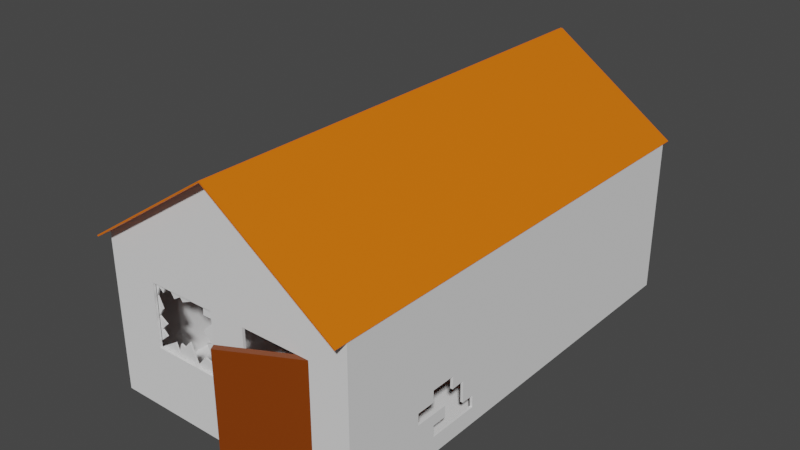 # Source: barn.blend  (saved by Blender 2.80.74; exported with 4.5.12 LTS)
import bpy
from mathutils import Matrix  # noqa: F401  (used for matrix-valued properties, if any)

bpy.ops.wm.read_factory_settings(use_empty=True)
scene = bpy.context.scene
scene.name = 'Scene'

# ---- collections
col_collection = bpy.data.collections.new('Collection'); scene.collection.children.link(col_collection)

# ---- materials (node trees are filled in below, after node groups)
mat_frame = bpy.data.materials.new('frame')
mat_frame.alpha_threshold = 0.0
mat_frame.use_transparent_shadow = False
mat_frame.line_color = (0.0, 0.0, 0.0, 1.0)
mat_window_pane = bpy.data.materials.new('window_pane')
mat_window_pane.use_transparent_shadow = False
mat_wood = bpy.data.materials.new('wood')
mat_wood.use_transparent_shadow = False
mat_roof = bpy.data.materials.new('roof')
mat_roof.use_transparent_shadow = False

# ---- material node trees
mat_frame.use_nodes = True; mat_frame.node_tree.nodes.clear()
_N = mat_frame.node_tree.nodes; _L = mat_frame.node_tree.links
n0 = _N.new('ShaderNodeOutputMaterial'); n0.name = 'Material Output'; n0.location = (300, 300)
n1 = _N.new('ShaderNodeBsdfPrincipled'); n1.name = 'Principled BSDF'; n1.location = (10, 300)
n1.distribution = 'GGX'
n1.subsurface_method = 'BURLEY'
n1.inputs[0].default_value = (0.2079, 0.03843, 0.0, 1.0)
n1.inputs[2].default_value = 0.4
n1.inputs[3].default_value = 1.45
n1.inputs[27].default_value = (0.0, 0.0, 0.0, 1.0)
n1.inputs[28].default_value = 1.0
_L.new(n1.outputs[0], n0.inputs[0])
n0.is_active_output = True
mat_wood.use_nodes = True; mat_wood.node_tree.nodes.clear()
_N = mat_wood.node_tree.nodes; _L = mat_wood.node_tree.links
n0 = _N.new('ShaderNodeOutputMaterial'); n0.name = 'Material Output'; n0.location = (300, 300)
n1 = _N.new('ShaderNodeBsdfPrincipled'); n1.name = 'Principled BSDF'; n1.location = (10, 300)
n1.distribution = 'GGX'
n1.subsurface_method = 'BURLEY'
n1.inputs[0].default_value = (0.8, 0.1279, 0.0, 1.0)
n1.inputs[3].default_value = 1.45
n1.inputs[27].default_value = (0.0, 0.0, 0.0, 1.0)
n1.inputs[28].default_value = 1.0
_L.new(n1.outputs[0], n0.inputs[0])
n0.is_active_output = True
mat_roof.use_nodes = True; mat_roof.node_tree.nodes.clear()
_N = mat_roof.node_tree.nodes; _L = mat_roof.node_tree.links
n0 = _N.new('ShaderNodeOutputMaterial'); n0.name = 'Material Output'; n0.location = (300, 300)
n1 = _N.new('ShaderNodeBsdfPrincipled'); n1.name = 'Principled BSDF'; n1.location = (10, 300)
n1.distribution = 'GGX'
n1.subsurface_method = 'BURLEY'
n1.inputs[0].default_value = (0.8, 0.1589, 0.0, 1.0)
n1.inputs[3].default_value = 1.45
n1.inputs[27].default_value = (0.0, 0.0, 0.0, 1.0)
n1.inputs[28].default_value = 1.0
_L.new(n1.outputs[0], n0.inputs[0])
n0.is_active_output = True

# ---- world
world_world = bpy.data.worlds.new('World'); scene.world = world_world
world_world.use_nodes = True; world_world.node_tree.nodes.clear()
_N = world_world.node_tree.nodes; _L = world_world.node_tree.links
n0 = _N.new('ShaderNodeOutputWorld'); n0.name = 'World Output'; n0.location = (300, 300)
n1 = _N.new('ShaderNodeBackground'); n1.name = 'Background'; n1.location = (10, 300)
n1.inputs[0].default_value = (0.05088, 0.05088, 0.05088, 1.0)
_L.new(n1.outputs[0], n0.inputs[0])
n0.is_active_output = True
world_world.color = (0.05088, 0.05088, 0.05088)
world_world.use_sun_shadow = False
world_world.sun_shadow_jitter_overblur = 0.0

# ---- meshes
me_cube_001 = bpy.data.meshes.new('Cube.001')
me_cube_001.from_pydata([(0.0, 0.0, 0.4515), (0.0, 0.0, -0.4495), (0.0, 0.0, -0.001902), (-0.5932, 0.0, 0.4515), (-0.5932, 0.0, -0.4495), (-0.5932, 0.0, -0.001902), (0.0, 0.02633, -0.4495), (0.0, 0.02633, -0.001902), (0.0, 0.02633, 0.4515), (-0.5932, 0.02633, -0.4495), (-0.5932, 0.02633, -0.001902), (-0.5932, 0.02633, 0.4515)], [], [(0, 3, 5, 2), (2, 5, 4, 1), (8, 7, 10, 11), (7, 6, 9, 10), (2, 1, 6, 7), (5, 3, 11, 10), (0, 2, 7, 8), (1, 4, 9, 6), (3, 0, 8, 11), (4, 5, 10, 9)])
_uv = me_cube_001.uv_layers.new(name='UVMap')
_uv.uv.foreach_set('vector', [0.0, 0.0, 0.0, 0.0, 0.0, 0.0, 0.0, 0.0, 0.0, 0.0, 0.0, 0.0, 0.0, 0.0, 0.0, 0.0, 0.0, 0.0, 0.0, 0.0, 0.0, 0.0, 0.0, 0.0, 0.0, 0.0, 0.0, 0.0, 0.0, 0.0, 0.0, 0.0, 0.0, 0.0, 0.0, 0.0, 0.0, 0.0, 0.0, 0.0, 0.0, 0.0, 0.0, 0.0, 0.0, 0.0, 0.0, 0.0, 0.0, 0.0, 0.0, 0.0, 0.0, 0.0, 0.0, 0.0, 0.0, 0.0, 0.0, 0.0, 0.0, 0.0, 0.0, 0.0, 0.0, 0.0, 0.0, 0.0, 0.0, 0.0, 0.0, 0.0, 0.0, 0.0, 0.0, 0.0, 0.0, 0.0, 0.0, 0.0])
me_cube_001.materials.append(mat_frame)
me_cube_001.use_remesh_preserve_volume = False
me_cube_001.use_remesh_preserve_attributes = False
me_cube_001.use_mirror_vertex_groups = False
me_cube_001.update()
me_cube_011 = bpy.data.meshes.new('Cube.011')
me_cube_011.from_pydata([(0.3103, 0.004041, 0.2326), (-0.2157, -4.304e-05, 0.2397), (0.3103, -0.002555, -0.2207), (-0.2157, -4.304e-05, -0.2137), (0.3103, 0.002788, 0.1465), (0.2071, 0.00324, 0.234), (-0.1122, 0.0007611, 0.2383), (-0.2157, -4.304e-05, 0.1209), (-0.2157, -4.304e-05, -0.008255), (-0.2157, -4.304e-05, -0.1659), (-0.2157, -4.304e-05, -0.2079), (-0.186, -0.0001849, 0.1865), (-0.1535, -0.0003403, 0.1591), (-0.05373, 2.323e-05, 0.1556), (0.003007, 0.0009131, 0.1858), (0.02324, 0.0007203, 0.1614), (0.2047, 0.001932, 0.1454), (0.1962, 0.0004684, 0.04948), (0.2608, 4.957e-05, -0.01463), (0.2177, -0.000456, -0.02581), (0.2716, -0.001811, -0.1484), (0.1892, -0.001976, -0.1278), (0.1129, -0.001612, -0.2067), (0.05534, -0.001337, -0.07994), (-0.0001899, -0.001072, -0.1335), (-0.03203, -0.00092, -0.1234), (-0.058, -0.000796, -0.1961), (-0.08701, -0.0006576, -0.1345), (-0.1622, -0.0002986, -0.1239), (-0.2037, -0.0001005, -0.09017), (-0.1529, -0.000343, -0.04296), (-0.1771, -0.0002274, 0.04739), (-0.1122, 0.01386, 0.2383), (-0.2157, 0.01306, 0.2397), (0.3103, 0.01589, 0.1465), (0.3103, 0.01055, -0.2207), (-0.2157, 0.01306, -0.2079), (-0.2157, 0.01306, -0.2137), (0.3103, 0.01714, 0.2326), (0.2071, 0.01634, 0.234), (-0.2157, 0.01306, 0.1209), (-0.2157, 0.01306, -0.008255), (-0.2157, 0.01306, -0.1659), (-0.186, 0.01292, 0.1865), (-0.1535, 0.01276, 0.1591), (-0.05373, 0.01312, 0.1556), (0.003007, 0.01401, 0.1858), (0.02324, 0.01382, 0.1614), (0.2047, 0.01503, 0.1454), (0.1962, 0.01357, 0.04948), (0.2608, 0.01315, -0.01463), (0.2177, 0.01265, -0.02581), (0.2716, 0.01129, -0.1484), (0.1892, 0.01113, -0.1278), (0.1129, 0.01149, -0.2067), (0.05534, 0.01176, -0.07994), (-0.0001899, 0.01203, -0.1335), (-0.03203, 0.01218, -0.1234), (-0.058, 0.01231, -0.1961), (-0.08701, 0.01244, -0.1345), (-0.1622, 0.0128, -0.1239), (-0.2037, 0.013, -0.09017), (-0.1529, 0.01276, -0.04296), (-0.1771, 0.01287, 0.04739)], [], [(1, 7, 11, 12, 6), (31, 7, 8), (8, 9, 28, 29, 30), (10, 3, 2, 4, 17, 18, 19, 20, 21, 22, 23, 24, 25, 26, 27), (4, 0, 5, 16), (5, 6, 13, 14, 15), (33, 32, 44, 43, 40), (63, 41, 40), (41, 62, 61, 60, 42), (36, 59, 58, 57, 56, 55, 54, 53, 52, 51, 50, 49, 34, 35, 37), (34, 48, 39, 38), (39, 47, 46, 45, 32), (17, 4, 34, 49), (6, 5, 39, 32), (30, 29, 61, 62), (18, 17, 49, 50), (7, 1, 33, 40), (8, 30, 62, 41), (19, 18, 50, 51), (8, 7, 40, 41), (31, 8, 41, 63), (20, 19, 51, 52), (9, 8, 41, 42), (7, 31, 63, 40), (21, 20, 52, 53), (11, 7, 40, 43), (22, 21, 53, 54), (12, 11, 43, 44), (23, 22, 54, 55), (6, 12, 44, 32), (24, 23, 55, 56), (13, 6, 32, 45), (1, 6, 32, 33), (25, 24, 56, 57), (14, 13, 45, 46), (4, 2, 35, 34), (26, 25, 57, 58), (15, 14, 46, 47), (3, 10, 36, 37), (27, 26, 58, 59), (5, 15, 47, 39), (2, 3, 37, 35), (10, 27, 59, 36), (16, 5, 39, 48), (0, 4, 34, 38), (28, 9, 42, 60), (4, 16, 48, 34), (5, 0, 38, 39), (29, 28, 60, 61)])
_uv = me_cube_011.uv_layers.new(name='UVMap')
_uv.uv.foreach_set('vector', [0.0, 0.0, 0.0, 0.0, 0.0, 0.0, 0.0, 0.0, 0.0, 0.0, 0.0, 0.0, 0.0, 0.0, 0.0, 0.0, 0.0, 0.0, 0.0, 0.0, 0.0, 0.0, 0.0, 0.0, 0.0, 0.0, 0.0, 0.0, 0.0, 0.0, 0.0, 0.0, 0.0, 0.0, 0.0, 0.0, 0.0, 0.0, 0.0, 0.0, 0.0, 0.0, 0.0, 0.0, 0.0, 0.0, 0.0, 0.0, 0.0, 0.0, 0.0, 0.0, 0.0, 0.0, 0.0, 0.0, 0.0, 0.0, 0.0, 0.0, 0.0, 0.0, 0.0, 0.0, 0.0, 0.0, 0.0, 0.0, 0.0, 0.0, 0.0, 0.0, 0.0, 0.0, 0.0, 0.0, 0.0, 0.0, 0.0, 0.0, 0.0, 0.0, 0.0, 0.0, 0.0, 0.0, 0.0, 0.0, 0.0, 0.0, 0.0, 0.0, 0.0, 0.0, 0.0, 0.0, 0.0, 0.0, 0.0, 0.0, 0.0, 0.0, 0.0, 0.0, 0.0, 0.0, 0.0, 0.0, 0.0, 0.0, 0.0, 0.0, 0.0, 0.0, 0.0, 0.0, 0.0, 0.0, 0.0, 0.0, 0.0, 0.0, 0.0, 0.0, 0.0, 0.0, 0.0, 0.0, 0.0, 0.0, 0.0, 0.0, 0.0, 0.0, 0.0, 0.0, 0.0, 0.0, 0.0, 0.0, 0.0, 0.0, 0.0, 0.0, 0.0, 0.0, 0.0, 0.0, 0.0, 0.0, 0.0, 0.0, 0.0, 0.0, 0.0, 0.0, 0.0, 0.0, 0.0, 0.0, 0.0, 0.0, 0.0, 0.0, 0.0, 0.0, 0.0, 0.0, 0.0, 0.0, 0.0, 0.0, 0.0, 0.0, 0.0, 0.0, 0.0, 0.0, 0.0, 0.0, 0.0, 0.0, 0.0, 0.0, 0.0, 0.0, 0.0, 0.0, 0.0, 0.0, 0.0, 0.0, 0.0, 0.0, 0.0, 0.0, 0.0, 0.0, 0.0, 0.0, 0.0, 0.0, 0.0, 0.0, 0.0, 0.0, 0.0, 0.0, 0.0, 0.0, 0.0, 0.0, 0.0, 0.0, 0.0, 0.0, 0.0, 0.0, 0.0, 0.0, 0.0, 0.0, 0.0, 0.0, 0.0, 0.0, 0.0, 0.0, 0.0, 0.0, 0.0, 0.0, 0.0, 0.0, 0.0, 0.0, 0.0, 0.0, 0.0, 0.0, 0.0, 0.0, 0.0, 0.0, 0.0, 0.0, 0.0, 0.0, 0.0, 0.0, 0.0, 0.0, 0.0, 0.0, 0.0, 0.0, 0.0, 0.0, 0.0, 0.0, 0.0, 0.0, 0.0, 0.0, 0.0, 0.0, 0.0, 0.0, 0.0, 0.0, 0.0, 0.0, 0.0, 0.0, 0.0, 0.0, 0.0, 0.0, 0.0, 0.0, 0.0, 0.0, 0.0, 0.0, 0.0, 0.0, 0.0, 0.0, 0.0, 0.0, 0.0, 0.0, 0.0, 0.0, 0.0, 0.0, 0.0, 0.0, 0.0, 0.0, 0.0, 0.0, 0.0, 0.0, 0.0, 0.0, 0.0, 0.0, 0.0, 0.0, 0.0, 0.0, 0.0, 0.0, 0.0, 0.0, 0.0, 0.0, 0.0, 0.0, 0.0, 0.0, 0.0, 0.0, 0.0, 0.0, 0.0, 0.0, 0.0, 0.0, 0.0, 0.0, 0.0, 0.0, 0.0, 0.0, 0.0, 0.0, 0.0, 0.0, 0.0, 0.0, 0.0, 0.0, 0.0, 0.0, 0.0, 0.0, 0.0, 0.0, 0.0, 0.0, 0.0, 0.0, 0.0, 0.0, 0.0, 0.0, 0.0, 0.0, 0.0, 0.0, 0.0, 0.0, 0.0, 0.0, 0.0, 0.0, 0.0, 0.0, 0.0, 0.0, 0.0, 0.0, 0.0, 0.0, 0.0, 0.0, 0.0, 0.0, 0.0, 0.0, 0.0, 0.0, 0.0, 0.0, 0.0, 0.0, 0.0, 0.0, 0.0, 0.0, 0.0, 0.0, 0.0, 0.0, 0.0, 0.0, 0.0, 0.0, 0.0, 0.0, 0.0, 0.0, 0.0, 0.0, 0.0, 0.0, 0.0, 0.0, 0.0, 0.0, 0.0, 0.0, 0.0, 0.0, 0.0, 0.0, 0.0, 0.0, 0.0, 0.0, 0.0, 0.0, 0.0, 0.0, 0.0, 0.0, 0.0, 0.0, 0.0, 0.0, 0.0, 0.0, 0.0, 0.0, 0.0, 0.0, 0.0, 0.0, 0.0, 0.0, 0.0, 0.0])
me_cube_011.materials.append(mat_window_pane)
me_cube_011.use_remesh_preserve_volume = False
me_cube_011.use_remesh_preserve_attributes = False
me_cube_011.use_mirror_vertex_groups = False
me_cube_011.update()
me_cube_005 = bpy.data.meshes.new('Cube.005')
me_cube_005.from_pydata([(-1.0, -1.733, -1.0), (-1.0, -1.733, 0.1952), (-1.0, 1.733, -1.0), (-1.0, 1.733, 0.1952), (1.0, -1.733, -1.0), (1.0, -1.733, 0.1952), (1.0, 1.733, -1.0), (1.0, 1.733, 0.1952), (0.706, 1.733, -1.0), (0.1767, 1.733, -1.0), (-0.09398, 1.733, -1.0), (-0.6249, 1.733, -1.0), (-0.6249, 1.733, 0.1952), (-0.09398, 1.733, 0.1952), (0.1767, 1.733, 0.1952), (0.706, 1.733, 0.1952), (-0.6249, -1.733, -1.0), (-0.09398, -1.733, -1.0), (0.1767, -1.733, -1.0), (0.706, -1.733, -1.0), (0.706, -1.733, 0.1952), (0.1767, -1.733, 0.1952), (-0.09398, -1.733, 0.1952), (-0.6249, -1.733, 0.1952), (-1.0, -1.733, -0.03937), (-1.0, 1.733, -0.03937), (1.0, 1.733, -0.03937), (1.0, -1.733, -0.03937), (0.706, -1.733, -0.03937), (0.1767, -1.733, -0.03937), (-0.09398, -1.733, -0.03937), (-0.6249, -1.733, -0.03937), (-0.6249, 1.733, -0.03937), (-0.09398, 1.733, -0.03937), (0.1767, 1.733, -0.03937), (0.706, 1.733, -0.03937), (-1.0, 1.733, -0.5197), (1.0, 1.733, -0.5197), (1.0, -1.733, -0.5197), (0.706, -1.733, -0.5197), (0.1767, -1.733, -0.5197), (-0.09398, -1.733, -0.5197), (-0.6249, -1.733, -0.5197), (-0.6249, 1.733, -0.5197), (-0.09398, 1.733, -0.5197), (0.1767, 1.733, -0.5197), (0.706, 1.733, -0.5197), (-1.0, -1.733, -0.5197), (-1.0, 1.733, -0.9472), (1.0, 1.733, -0.9472), (1.0, -1.733, -0.9472), (0.706, -1.733, -0.9472), (0.1767, -1.733, -0.9472), (-0.09398, -1.733, -0.9472), (-0.6249, -1.733, -0.9472), (-0.6249, 1.733, -0.9472), (-0.09398, 1.733, -0.9472), (0.1767, 1.733, -0.9472), (0.706, 1.733, -0.9472), (-1.0, -1.733, -0.9472), (0.311, 1.733, -0.5197), (0.1767, 1.733, -0.6727), (0.1767, 1.733, -0.8164), (0.4524, 1.733, -0.9472), (0.6564, 1.733, -0.9472), (0.8639, 1.733, -0.5197), (0.706, 1.733, -0.7677), (0.706, 1.733, -0.8802), (0.8697, 1.733, -0.4802), (0.2971, 1.733, -0.6379), (0.2298, 1.733, -0.784), (0.2437, 1.733, -0.8582), (0.3527, 1.733, -0.8095), (0.3828, 1.733, -0.886), (0.4895, 1.733, -0.8535), (0.5312, 1.733, -0.4756), (0.9022, 1.733, -0.7167), (0.8419, 1.733, -0.668), (0.9393, 1.733, -0.9092), (-1.0, -0.06118, -0.5197), (-1.0, 0.2459, -0.5197), (-1.0, 0.513, -0.5197), (-1.0, 0.645, -0.5197), (-1.0, -0.06425, -0.6525), (-1.0, 0.08927, -0.6525), (-1.0, 0.09234, -0.7753), (-1.0, 0.3963, -0.7753), (-1.0, 0.3933, -0.6402), (-1.0, 0.513, -0.6402), (-1.0, 0.645, -0.4038), (-1.0, 0.427, -0.4038), (-1.0, 0.427, -0.2994), (-1.0, 0.1169, -0.3024), (-1.0, 0.1169, -0.4038), (-1.0, 0.252, -0.4038), (1.0, -0.7883, -0.5197), (1.0, -0.981, -0.5197), (1.0, -0.981, -0.6083), (1.0, -1.126, -0.6083), (1.0, -1.126, -0.695), (1.0, -0.8653, -0.6974), (1.0, -0.8653, -0.7842), (1.0, -0.9762, -0.7842), (1.0, -0.9738, -0.8709), (1.0, -0.5762, -0.8709), (1.0, -0.5786, -0.7793), (1.0, -0.6798, -0.7793), (1.0, -0.6822, -0.6107), (1.0, -0.7907, -0.6155), (0.001134, 1.733, -1.0), (0.001134, -1.733, -1.0), (0.001134, -1.733, 0.1952), (0.001134, -1.733, -0.03937), (0.001134, -1.733, -0.5197), (0.001134, 1.733, -0.9472), (0.001134, -1.733, -0.9472), (-0.0007355, 1.733, 0.1952), (-0.0007355, 1.733, -0.03937), (-0.0007355, 1.733, -0.5197), (0.02344, -1.733, 0.8683), (0.02344, 1.733, 0.8683), (0.02344, -1.733, 0.8683), (0.02344, 1.733, 0.8683), (0.02344, 1.733, 0.8683), (0.02344, 1.733, 0.8683), (0.02344, 1.733, 0.8683), (0.02344, 1.733, 0.8683), (0.02344, -1.733, 0.8683), (0.02344, -1.733, 0.8683), (0.02344, -1.733, 0.8683), (0.02344, -1.733, 0.8683), (0.02344, -1.733, 0.8683), (0.02344, 1.733, 0.8683)], [], [(24, 1, 3, 25), (35, 15, 7, 26), (26, 7, 5, 27), (31, 23, 1, 24), (8, 6, 4, 19), (2, 11, 16, 0), (11, 10, 17, 16), (109, 9, 18, 110), (9, 8, 19, 18), (27, 5, 20, 28), (28, 20, 21, 29), (112, 111, 22, 30), (30, 22, 23, 31), (25, 3, 12, 32), (32, 12, 13, 33), (117, 116, 14, 34), (34, 14, 15, 35), (45, 34, 35, 46, 75, 60), (118, 117, 34, 45), (43, 32, 33, 44), (36, 25, 32, 43), (113, 112, 30, 41), (38, 27, 28, 39), (42, 31, 24, 47), (37, 26, 27, 38, 96, 95), (47, 24, 25, 36, 82, 89, 90, 91, 92, 93, 94, 80, 79), (59, 47, 79, 83, 84, 85, 86, 87, 88, 81, 82, 36, 48), (58, 67, 78, 66, 76, 77, 65, 37, 49), (49, 37, 95, 108, 107, 106, 105, 104, 103, 102, 101, 100, 99, 98, 97, 96, 38, 50), (54, 42, 47, 59), (50, 38, 39, 51), (115, 113, 41, 53), (53, 41, 42, 54), (48, 36, 43, 55), (55, 43, 44, 56), (56, 44, 118, 114), (57, 62, 71, 72, 73, 63), (9, 57, 63, 64, 58, 8), (109, 114, 57, 9), (11, 55, 56, 10), (2, 48, 55, 11), (17, 53, 54, 16), (110, 115, 53, 17), (19, 51, 52, 18), (4, 50, 51, 19), (16, 54, 59, 0), (6, 49, 50, 4), (8, 58, 49, 6), (0, 59, 48, 2), (65, 68, 46, 35, 26, 37), (74, 64, 63), (60, 61, 45), (61, 69, 70, 62), (18, 52, 115, 110), (10, 56, 114, 109), (52, 40, 113, 115), (40, 29, 112, 113), (29, 21, 111, 112), (10, 109, 110, 17), (44, 33, 117, 118), (33, 13, 116, 117), (114, 118, 45, 61, 62, 57), (111, 21, 128, 131), (7, 15, 126, 122), (15, 14, 125, 126), (116, 13, 124, 132), (22, 111, 131, 129), (12, 3, 120, 123), (23, 22, 129, 130), (13, 12, 123, 124), (20, 5, 121, 127), (1, 23, 130, 119), (14, 116, 132, 125), (21, 20, 127, 128)])
_uv = me_cube_005.uv_layers.new(name='UVMap')
_uv.uv.foreach_set('vector', [0.5759, 0.0, 0.625, 0.0, 0.625, 0.25, 0.5759, 0.25, 0.5759, 0.4633, 0.625, 0.4633, 0.625, 0.5, 0.5759, 0.5, 0.5759, 0.5, 0.625, 0.5, 0.625, 0.75, 0.5759, 0.75, 0.5759, 0.9531, 0.625, 0.9531, 0.625, 1.0, 0.5759, 1.0, 0.3383, 0.5, 0.375, 0.5, 0.375, 0.75, 0.3383, 0.75, 0.125, 0.5, 0.1719, 0.5, 0.1719, 0.75, 0.125, 0.75, 0.1719, 0.5, 0.2383, 0.5, 0.2383, 0.75, 0.1719, 0.75, 0.2501, 0.5, 0.2721, 0.5, 0.2721, 0.75, 0.2501, 0.75, 0.2721, 0.5, 0.3383, 0.5, 0.3383, 0.75, 0.2721, 0.75, 0.5759, 0.75, 0.625, 0.75, 0.625, 0.7867, 0.5759, 0.7867, 0.5759, 0.7867, 0.625, 0.7867, 0.625, 0.8529, 0.5759, 0.8529, 0.5759, 0.8749, 0.625, 0.8749, 0.625, 0.8867, 0.5759, 0.8867, 0.5759, 0.8867, 0.625, 0.8867, 0.625, 0.9531, 0.5759, 0.9531, 0.5759, 0.25, 0.625, 0.25, 0.625, 0.2969, 0.5759, 0.2969, 0.5759, 0.2969, 0.625, 0.2969, 0.625, 0.3633, 0.5759, 0.3633, 0.5759, 0.3749, 0.625, 0.3749, 0.625, 0.3971, 0.5759, 0.3971, 0.5759, 0.3971, 0.625, 0.3971, 0.625, 0.4633, 0.5759, 0.4633, 0.4755, 0.3971, 0.5759, 0.3971, 0.5759, 0.4633, 0.4755, 0.4633, 0.4847, 0.4414, 0.4755, 0.4139, 0.4755, 0.3749, 0.5759, 0.3749, 0.5759, 0.3971, 0.4755, 0.3971, 0.4755, 0.2969, 0.5759, 0.2969, 0.5759, 0.3633, 0.4755, 0.3633, 0.4755, 0.25, 0.5759, 0.25, 0.5759, 0.2969, 0.4755, 0.2969, 0.4755, 0.8749, 0.5759, 0.8749, 0.5759, 0.8867, 0.4755, 0.8867, 0.4755, 0.75, 0.5759, 0.75, 0.5759, 0.7867, 0.4755, 0.7867, 0.4755, 0.9531, 0.5759, 0.9531, 0.5759, 1.0, 0.4755, 1.0, 0.4755, 0.5, 0.5759, 0.5, 0.5759, 0.75, 0.4755, 0.75, 0.4755, 0.6958, 0.4755, 0.6819, 0.4755, 0.0, 0.5759, 0.0, 0.5759, 0.25, 0.4755, 0.25, 0.4755, 0.1715, 0.4997, 0.1715, 0.4997, 0.1558, 0.5216, 0.1558, 0.5209, 0.1334, 0.4997, 0.1334, 0.4997, 0.1432, 0.4755, 0.1427, 0.4755, 0.1206, 0.386, 0.0, 0.4755, 0.0, 0.4755, 0.1206, 0.4477, 0.1204, 0.4477, 0.1314, 0.422, 0.1317, 0.422, 0.1536, 0.4503, 0.1534, 0.4503, 0.162, 0.4755, 0.162, 0.4755, 0.1715, 0.4755, 0.25, 0.386, 0.25, 0.386, 0.4633, 0.4001, 0.4633, 0.394, 0.4924, 0.4236, 0.4633, 0.4343, 0.4878, 0.4444, 0.4802, 0.4755, 0.483, 0.4755, 0.5, 0.386, 0.5, 0.386, 0.5, 0.4755, 0.5, 0.4755, 0.6819, 0.4554, 0.682, 0.4564, 0.6742, 0.4212, 0.674, 0.4212, 0.6667, 0.402, 0.6666, 0.402, 0.6952, 0.4201, 0.6954, 0.4201, 0.6874, 0.4383, 0.6874, 0.4388, 0.7062, 0.4569, 0.7062, 0.4569, 0.6958, 0.4755, 0.6958, 0.4755, 0.75, 0.386, 0.75, 0.386, 0.9531, 0.4755, 0.9531, 0.4755, 1.0, 0.386, 1.0, 0.386, 0.75, 0.4755, 0.75, 0.4755, 0.7867, 0.386, 0.7867, 0.386, 0.8749, 0.4755, 0.8749, 0.4755, 0.8867, 0.386, 0.8867, 0.386, 0.8867, 0.4755, 0.8867, 0.4755, 0.9531, 0.386, 0.9531, 0.386, 0.25, 0.4755, 0.25, 0.4755, 0.2969, 0.386, 0.2969, 0.386, 0.2969, 0.4755, 0.2969, 0.4755, 0.3633, 0.386, 0.3633, 0.386, 0.3633, 0.4755, 0.3633, 0.4755, 0.3749, 0.386, 0.3751, 0.386, 0.3971, 0.4134, 0.3971, 0.4047, 0.4055, 0.4149, 0.4191, 0.3989, 0.4229, 0.386, 0.4316, 0.375, 0.3971, 0.386, 0.3971, 0.386, 0.4316, 0.386, 0.4571, 0.386, 0.4633, 0.375, 0.4633, 0.375, 0.3751, 0.386, 0.3751, 0.386, 0.3971, 0.375, 0.3971, 0.375, 0.2969, 0.386, 0.2969, 0.386, 0.3633, 0.375, 0.3633, 0.375, 0.25, 0.386, 0.25, 0.386, 0.2969, 0.375, 0.2969, 0.375, 0.8867, 0.386, 0.8867, 0.386, 0.9531, 0.375, 0.9531, 0.375, 0.8749, 0.386, 0.8749, 0.386, 0.8867, 0.375, 0.8867, 0.375, 0.7867, 0.386, 0.7867, 0.386, 0.8529, 0.375, 0.8529, 0.375, 0.75, 0.386, 0.75, 0.386, 0.7867, 0.375, 0.7867, 0.375, 0.9531, 0.386, 0.9531, 0.386, 1.0, 0.375, 1.0, 0.375, 0.5, 0.386, 0.5, 0.386, 0.75, 0.375, 0.75, 0.375, 0.4633, 0.386, 0.4633, 0.386, 0.5, 0.375, 0.5, 0.375, 0.0, 0.386, 0.0, 0.386, 0.25, 0.375, 0.25, 0.4755, 0.483, 0.4837, 0.4837, 0.4755, 0.4633, 0.5759, 0.4633, 0.5759, 0.5, 0.4755, 0.5, 0.4056, 0.4362, 0.386, 0.4571, 0.386, 0.4316, 0.4755, 0.4139, 0.4435, 0.3971, 0.4755, 0.3971, 0.4435, 0.3971, 0.4507, 0.4121, 0.4202, 0.4037, 0.4134, 0.3971, 0.375, 0.8529, 0.386, 0.8529, 0.386, 0.8749, 0.375, 0.8749, 0.375, 0.3633, 0.386, 0.3633, 0.386, 0.3751, 0.375, 0.3751, 0.386, 0.8529, 0.4755, 0.8529, 0.4755, 0.8749, 0.386, 0.8749, 0.4755, 0.8529, 0.5759, 0.8529, 0.5759, 0.8749, 0.4755, 0.8749, 0.5759, 0.8529, 0.625, 0.8529, 0.625, 0.8749, 0.5759, 0.8749, 0.2383, 0.5, 0.2501, 0.5, 0.2501, 0.75, 0.2383, 0.75, 0.4755, 0.3633, 0.5759, 0.3633, 0.5759, 0.3749, 0.4755, 0.3749, 0.5759, 0.3633, 0.625, 0.3633, 0.625, 0.3749, 0.5759, 0.3749, 0.386, 0.3751, 0.4755, 0.3749, 0.4755, 0.3971, 0.4435, 0.3971, 0.4134, 0.3971, 0.386, 0.3971, 0.625, 0.8749, 0.625, 0.8529, 0.625, 0.8529, 0.625, 0.8749, 0.625, 0.5, 0.625, 0.4633, 0.625, 0.4633, 0.625, 0.5, 0.625, 0.4633, 0.625, 0.3971, 0.625, 0.3971, 0.625, 0.4633, 0.625, 0.3749, 0.625, 0.3633, 0.625, 0.3633, 0.625, 0.3749, 0.625, 0.8867, 0.625, 0.8749, 0.625, 0.8749, 0.625, 0.8867, 0.625, 0.2969, 0.625, 0.25, 0.625, 0.25, 0.625, 0.2969, 0.625, 0.9531, 0.625, 0.8867, 0.625, 0.8867, 0.625, 0.9531, 0.625, 0.3633, 0.625, 0.2969, 0.625, 0.2969, 0.625, 0.3633, 0.625, 0.7867, 0.625, 0.75, 0.625, 0.75, 0.625, 0.7867, 0.625, 1.0, 0.625, 0.9531, 0.625, 0.9531, 0.625, 1.0, 0.625, 0.3971, 0.625, 0.3749, 0.625, 0.3749, 0.625, 0.3971, 0.625, 0.8529, 0.625, 0.7867, 0.625, 0.7867, 0.625, 0.8529])
me_cube_005.use_remesh_preserve_volume = False
me_cube_005.use_remesh_preserve_attributes = False
me_cube_005.use_mirror_vertex_groups = False
me_cube_005.update()
me_cube_007 = bpy.data.meshes.new('Cube.007')
me_cube_007.from_pydata([(-1.0, -1.0, -1.0), (-1.0, -1.0, 1.0), (-1.0, 1.0, -1.0), (-1.0, 1.0, 1.0), (1.0, -1.0, -1.0), (1.0, -1.0, 1.0), (1.0, 1.0, -1.0), (1.0, 1.0, 1.0)], [], [(0, 1, 3, 2), (2, 3, 7, 6), (6, 7, 5, 4), (4, 5, 1, 0), (2, 6, 4, 0), (7, 3, 1, 5)])
_uv = me_cube_007.uv_layers.new(name='UVMap')
_uv.uv.foreach_set('vector', [0.375, 0.0, 0.625, 0.0, 0.625, 0.25, 0.375, 0.25, 0.375, 0.25, 0.625, 0.25, 0.625, 0.5, 0.375, 0.5, 0.375, 0.5, 0.625, 0.5, 0.625, 0.75, 0.375, 0.75, 0.375, 0.75, 0.625, 0.75, 0.625, 1.0, 0.375, 1.0, 0.125, 0.5, 0.375, 0.5, 0.375, 0.75, 0.125, 0.75, 0.625, 0.5, 0.875, 0.5, 0.875, 0.75, 0.625, 0.75])
me_cube_007.materials.append(mat_wood)
me_cube_007.use_remesh_preserve_volume = False
me_cube_007.use_remesh_preserve_attributes = False
me_cube_007.use_mirror_vertex_groups = False
me_cube_007.update()
me_cube_008 = bpy.data.meshes.new('Cube.008')
me_cube_008.from_pydata([(-1.0, -1.0, -1.0), (-1.0, -1.0, 1.0), (-1.0, 1.0, -1.0), (-1.0, 1.0, 1.0), (1.0, -1.0, -1.0), (1.0, -1.0, 1.0), (1.0, 1.0, -1.0), (1.0, 1.0, 1.0)], [], [(0, 1, 3, 2), (2, 3, 7, 6), (6, 7, 5, 4), (4, 5, 1, 0), (2, 6, 4, 0), (7, 3, 1, 5)])
_uv = me_cube_008.uv_layers.new(name='UVMap')
_uv.uv.foreach_set('vector', [0.375, 0.0, 0.625, 0.0, 0.625, 0.25, 0.375, 0.25, 0.375, 0.25, 0.625, 0.25, 0.625, 0.5, 0.375, 0.5, 0.375, 0.5, 0.625, 0.5, 0.625, 0.75, 0.375, 0.75, 0.375, 0.75, 0.625, 0.75, 0.625, 1.0, 0.375, 1.0, 0.125, 0.5, 0.375, 0.5, 0.375, 0.75, 0.125, 0.75, 0.625, 0.5, 0.875, 0.5, 0.875, 0.75, 0.625, 0.75])
me_cube_008.materials.append(mat_wood)
me_cube_008.use_remesh_preserve_volume = False
me_cube_008.use_remesh_preserve_attributes = False
me_cube_008.use_mirror_vertex_groups = False
me_cube_008.update()
me_cube_009 = bpy.data.meshes.new('Cube.009')
me_cube_009.from_pydata([(-1.0, -1.0, -1.0), (-1.0, -1.0, 1.0), (-1.0, 1.0, -1.0), (-1.0, 1.0, 1.0), (1.0, -1.0, -1.0), (1.0, -1.0, 1.0), (1.0, 1.0, -1.0), (1.0, 1.0, 1.0)], [], [(0, 1, 3, 2), (2, 3, 7, 6), (6, 7, 5, 4), (4, 5, 1, 0), (2, 6, 4, 0), (7, 3, 1, 5)])
_uv = me_cube_009.uv_layers.new(name='UVMap')
_uv.uv.foreach_set('vector', [0.375, 0.0, 0.625, 0.0, 0.625, 0.25, 0.375, 0.25, 0.375, 0.25, 0.625, 0.25, 0.625, 0.5, 0.375, 0.5, 0.375, 0.5, 0.625, 0.5, 0.625, 0.75, 0.375, 0.75, 0.375, 0.75, 0.625, 0.75, 0.625, 1.0, 0.375, 1.0, 0.125, 0.5, 0.375, 0.5, 0.375, 0.75, 0.125, 0.75, 0.625, 0.5, 0.875, 0.5, 0.875, 0.75, 0.625, 0.75])
me_cube_009.materials.append(mat_wood)
me_cube_009.use_remesh_preserve_volume = False
me_cube_009.use_remesh_preserve_attributes = False
me_cube_009.use_mirror_vertex_groups = False
me_cube_009.update()
me_cube_010 = bpy.data.meshes.new('Cube.010')
me_cube_010.from_pydata([(-1.0, -1.0, -1.0), (-1.0, -1.0, 1.0), (-1.0, 1.0, -1.0), (-1.0, 1.0, 1.0), (1.0, -1.0, -1.0), (1.0, -1.0, 1.0), (1.0, 1.0, -1.0), (1.0, 1.0, 1.0)], [], [(0, 1, 3, 2), (2, 3, 7, 6), (6, 7, 5, 4), (4, 5, 1, 0), (2, 6, 4, 0), (7, 3, 1, 5)])
_uv = me_cube_010.uv_layers.new(name='UVMap')
_uv.uv.foreach_set('vector', [0.375, 0.0, 0.625, 0.0, 0.625, 0.25, 0.375, 0.25, 0.375, 0.25, 0.625, 0.25, 0.625, 0.5, 0.375, 0.5, 0.375, 0.5, 0.625, 0.5, 0.625, 0.75, 0.375, 0.75, 0.375, 0.75, 0.625, 0.75, 0.625, 1.0, 0.375, 1.0, 0.125, 0.5, 0.375, 0.5, 0.375, 0.75, 0.125, 0.75, 0.625, 0.5, 0.875, 0.5, 0.875, 0.75, 0.625, 0.75])
me_cube_010.materials.append(mat_wood)
me_cube_010.use_remesh_preserve_volume = False
me_cube_010.use_remesh_preserve_attributes = False
me_cube_010.use_mirror_vertex_groups = False
me_cube_010.update()
me_cube_014 = bpy.data.meshes.new('Cube.014')
me_cube_014.from_pydata([(-1.0, -1.0, -1.0), (-1.0, -1.0, 1.0), (-1.0, 1.0, -1.0), (-1.0, 1.0, 1.0), (1.0, -1.0, -1.0), (1.0, -1.0, 1.0), (1.0, 1.0, -1.0), (1.0, 1.0, 1.0)], [], [(0, 1, 3, 2), (2, 3, 7, 6), (6, 7, 5, 4), (4, 5, 1, 0), (2, 6, 4, 0), (7, 3, 1, 5)])
_uv = me_cube_014.uv_layers.new(name='UVMap')
_uv.uv.foreach_set('vector', [0.375, 0.0, 0.625, 0.0, 0.625, 0.25, 0.375, 0.25, 0.375, 0.25, 0.625, 0.25, 0.625, 0.5, 0.375, 0.5, 0.375, 0.5, 0.625, 0.5, 0.625, 0.75, 0.375, 0.75, 0.375, 0.75, 0.625, 0.75, 0.625, 1.0, 0.375, 1.0, 0.125, 0.5, 0.375, 0.5, 0.375, 0.75, 0.125, 0.75, 0.625, 0.5, 0.875, 0.5, 0.875, 0.75, 0.625, 0.75])
me_cube_014.materials.append(mat_wood)
me_cube_014.use_remesh_preserve_volume = False
me_cube_014.use_remesh_preserve_attributes = False
me_cube_014.use_mirror_vertex_groups = False
me_cube_014.update()
me_cube_015 = bpy.data.meshes.new('Cube.015')
me_cube_015.from_pydata([(-1.0, -1.0, -1.0), (-1.0, -1.0, 1.0), (-1.0, 1.0, -1.0), (-1.0, 1.0, 1.0), (1.0, -1.0, -1.0), (1.0, -1.0, 1.0), (1.0, 1.0, -1.0), (1.0, 1.0, 1.0)], [], [(0, 1, 3, 2), (2, 3, 7, 6), (6, 7, 5, 4), (4, 5, 1, 0), (2, 6, 4, 0), (7, 3, 1, 5)])
_uv = me_cube_015.uv_layers.new(name='UVMap')
_uv.uv.foreach_set('vector', [0.375, 0.0, 0.625, 0.0, 0.625, 0.25, 0.375, 0.25, 0.375, 0.25, 0.625, 0.25, 0.625, 0.5, 0.375, 0.5, 0.375, 0.5, 0.625, 0.5, 0.625, 0.75, 0.375, 0.75, 0.375, 0.75, 0.625, 0.75, 0.625, 1.0, 0.375, 1.0, 0.125, 0.5, 0.375, 0.5, 0.375, 0.75, 0.125, 0.75, 0.625, 0.5, 0.875, 0.5, 0.875, 0.75, 0.625, 0.75])
me_cube_015.materials.append(mat_wood)
me_cube_015.use_remesh_preserve_volume = False
me_cube_015.use_remesh_preserve_attributes = False
me_cube_015.use_mirror_vertex_groups = False
me_cube_015.update()
me_cube_017 = bpy.data.meshes.new('Cube.017')
me_cube_017.from_pydata([(-1.0, -1.733, 0.1936), (1.0, -1.733, 0.1936), (0.02344, -1.733, 0.8667), (0.02344, -1.733, 0.8667), (-1.0, 1.9, 0.1936), (1.0, 1.9, 0.1936), (0.02344, 1.9, 0.8667), (0.02344, 1.9, 0.8667)], [], [(2, 0, 4, 6), (1, 3, 7, 5)])
_uv = me_cube_017.uv_layers.new(name='UVMap')
_uv.uv.foreach_set('vector', [0.0, 0.0, 0.0, 0.0, 0.0, 0.0, 0.0, 0.0, 0.0, 0.0, 0.0, 0.0, 0.0, 0.0, 0.0, 0.0])
me_cube_017.materials.append(mat_roof)
me_cube_017.use_remesh_preserve_volume = False
me_cube_017.use_remesh_preserve_attributes = False
me_cube_017.use_mirror_vertex_groups = False
me_cube_017.update()

# ---- objects
ob_door = bpy.data.objects.new('door', me_cube_001)
ob_house = bpy.data.objects.new('House', None)
ob_house_cube_001 = bpy.data.objects.new('house cube.001', me_cube_011)
ob_cube = bpy.data.objects.new('Cube', me_cube_005)
ob_cube_001 = bpy.data.objects.new('Cube.001', me_cube_007)
ob_cube_002 = bpy.data.objects.new('Cube.002', me_cube_008)
ob_cube_003 = bpy.data.objects.new('Cube.003', me_cube_009)
ob_cube_004 = bpy.data.objects.new('Cube.004', me_cube_010)
ob_cube_005 = bpy.data.objects.new('Cube.005', me_cube_014)
ob_cube_006 = bpy.data.objects.new('Cube.006', me_cube_015)
ob_cube_007 = bpy.data.objects.new('Cube.007', me_cube_017)

# ---- transforms, parenting, visibility, modifiers, constraints
ob_door.parent = ob_house
ob_door.matrix_parent_inverse = Matrix(((0.4682, -0.0, 0.0, -0.0), (-0.0, 0.4682, -0.0, 0.0), (0.0, -0.0, 0.4682, -0.0), (-0.0, 0.0, -0.0, 1.0)))
ob_door.location = (0.7316, -1.72, -0.4924)
ob_door.rotation_euler = (0.0, -0.0, 0.4905)
ob_door.scale = (1.0, 1.74, 1.0)
ob_door.lock_rotations_4d = False
ob_door.empty_display_type = 'ARROWS'
ob_door.lineart.crease_threshold = 0.0
ob_house.location = (0.0, 0.0, 0.0)
ob_house.scale = (2.136, 2.136, 2.136)
ob_house.lineart.crease_threshold = 0.0
ob_house_cube_001.parent = ob_house
ob_house_cube_001.matrix_parent_inverse = Matrix(((0.4682, -0.0, 0.0, -0.0), (-0.0, 0.4682, -0.0, 0.0), (0.0, -0.0, 0.4682, -0.0), (-0.0, 0.0, -0.0, 1.0)))
ob_house_cube_001.location = (-0.4053, -1.708, -0.2841)
ob_house_cube_001.scale = (1.025, 1.025, 1.141)
ob_house_cube_001.lock_rotations_4d = False
ob_house_cube_001.empty_display_type = 'ARROWS'
ob_house_cube_001.lineart.crease_threshold = 0.0
ob_cube.parent = ob_house
ob_cube.matrix_parent_inverse = Matrix(((0.4682, -0.0, 0.0, -0.0), (-0.0, 0.4682, -0.0, 0.0), (0.0, -0.0, 0.4682, -0.0), (-0.0, 0.0, -0.0, 1.0)))
ob_cube.location = (0.0, 0.0, 0.0)
ob_cube.lineart.crease_threshold = 0.0
_m = ob_cube.modifiers.new('Solidify', 'SOLIDIFY')
_m.thickness = 0.02
_m.nonmanifold_thickness_mode = 'FIXED'
_m.nonmanifold_merge_threshold = 0.0003
ob_cube_001.parent = ob_cube
ob_cube_001.location = (0.0, -0.9312, 0.1442)
ob_cube_001.scale = (0.9841, 0.05152, 0.05152)
ob_cube_001.lineart.crease_threshold = 0.0
ob_cube_002.parent = ob_cube
ob_cube_002.location = (0.0, 0.009188, 0.1442)
ob_cube_002.scale = (0.9841, 0.05152, 0.05152)
ob_cube_002.lineart.crease_threshold = 0.0
ob_cube_003.parent = ob_cube
ob_cube_003.location = (0.0, 0.9759, 0.1442)
ob_cube_003.scale = (0.9841, 0.05152, 0.05152)
ob_cube_003.lineart.crease_threshold = 0.0
ob_cube_004.parent = ob_cube
ob_cube_004.location = (-0.06439, -1.027, -0.5672)
ob_cube_004.rotation_euler = (0.0, 0.4401, 0.0)
ob_cube_004.scale = (0.9841, 0.05152, 0.05152)
ob_cube_004.lineart.crease_threshold = 0.0
ob_cube_005.parent = ob_cube
ob_cube_005.location = (-0.06439, 1.19, -0.5672)
ob_cube_005.rotation_euler = (0.0, 0.4401, 0.0)
ob_cube_005.scale = (0.9841, 0.05152, 0.05152)
ob_cube_005.lineart.crease_threshold = 0.0
ob_cube_006.parent = ob_cube
ob_cube_006.location = (0.06043, -0.1594, -0.5377)
ob_cube_006.rotation_euler = (0.0, -0.4179, 0.0)
ob_cube_006.scale = (0.9841, 0.05152, 0.05152)
ob_cube_006.lineart.crease_threshold = 0.0
ob_cube_007.parent = ob_house
ob_cube_007.matrix_parent_inverse = Matrix(((0.4682, -0.0, 0.0, -0.0), (-0.0, 0.4682, -0.0, 0.0), (0.0, -0.0, 0.4682, -0.0), (-0.0, 0.0, -0.0, 1.0)))
ob_cube_007.location = (0.0, -0.09574, 0.0)
ob_cube_007.lineart.crease_threshold = 0.0
_m = ob_cube_007.modifiers.new('Solidify', 'SOLIDIFY')
_m.nonmanifold_thickness_mode = 'FIXED'
_m.nonmanifold_merge_threshold = 0.0003

# ---- collection membership
col_collection.objects.link(ob_door)
col_collection.objects.link(ob_house)
col_collection.objects.link(ob_house_cube_001)
col_collection.objects.link(ob_cube)
col_collection.objects.link(ob_cube_001)
col_collection.objects.link(ob_cube_002)
col_collection.objects.link(ob_cube_003)
col_collection.objects.link(ob_cube_004)
col_collection.objects.link(ob_cube_005)
col_collection.objects.link(ob_cube_006)
col_collection.objects.link(ob_cube_007)

# ---- scene / render settings (as saved in the file)
scene.frame_start = 1; scene.frame_end = 250; scene.frame_set(0)
scene.render.engine = 'BLENDER_EEVEE_NEXT'
scene.cycles.use_denoising = False
scene.cycles.samples = 128
scene.cycles.sampling_pattern = 'TABULATED_SOBOL'
scene.cycles.use_adaptive_sampling = False
scene.cycles.use_light_tree = False
scene.view_settings.view_transform = 'Filmic'
bpy.context.view_layer.update()

# ---- added for rendering (the .blend has no active camera and no usable light): camera, sun
cam_auto = bpy.data.cameras.new('AutoCamera')
cam_auto.lens = 50.0
cam_auto.sensor_width = 36.0
cam_auto.clip_end = 1000.0
ob_auto_camera = bpy.data.objects.new('AutoCamera', cam_auto)
scene.collection.objects.link(ob_auto_camera)
ob_auto_camera.location = (4.35464, -5.32278, 3.40462)
ob_auto_camera.rotation_euler = (1.09748, -7.21219e-08, 0.694738)
scene.camera = ob_auto_camera
light_auto_sun = bpy.data.lights.new('AutoSun', 'SUN')
light_auto_sun.energy = 3.0
light_auto_sun.angle = 0.0523599
ob_auto_sun = bpy.data.objects.new('AutoSun', light_auto_sun)
scene.collection.objects.link(ob_auto_sun)
ob_auto_sun.rotation_euler = (0.872665, 0.174533, 0.523599)
bpy.context.view_layer.update()
